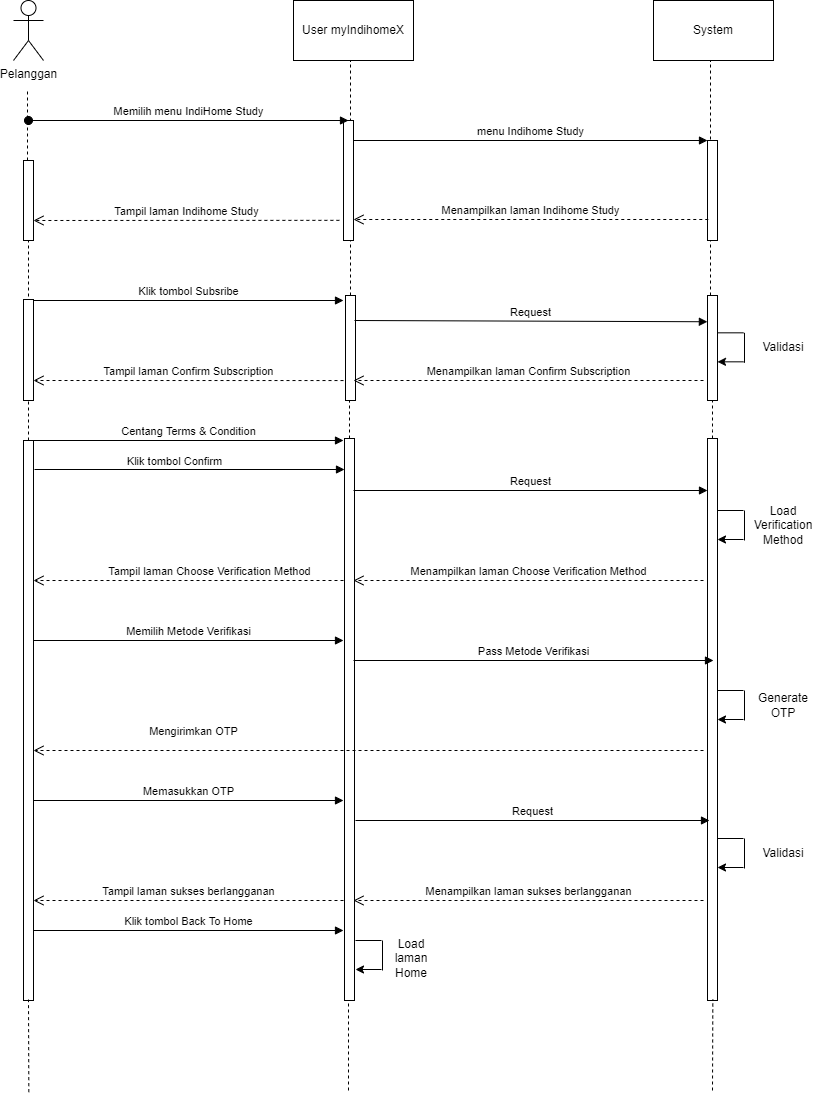

The diagram above was exported from draw.io. Its source (the exported page's mxGraphModel, read from the mxfile embedded in the PNG):
<mxGraphModel dx="1043" dy="581" grid="1" gridSize="10" guides="1" tooltips="1" connect="1" arrows="1" fold="1" page="1" pageScale="1" pageWidth="1700" pageHeight="1100" math="0" shadow="0">
  <root>
    <mxCell id="0" />
    <mxCell id="1" parent="0" />
    <mxCell id="jI_8_pWkIzItrfUYQ4nj-1" value="Pelanggan" style="shape=umlActor;verticalLabelPosition=bottom;verticalAlign=top;html=1;outlineConnect=0;" vertex="1" parent="1">
      <mxGeometry x="160" y="80" width="30" height="60" as="geometry" />
    </mxCell>
    <mxCell id="jI_8_pWkIzItrfUYQ4nj-2" value="User myIndihomeX" style="rounded=0;whiteSpace=wrap;html=1;" vertex="1" parent="1">
      <mxGeometry x="440" y="80" width="120" height="60" as="geometry" />
    </mxCell>
    <mxCell id="jI_8_pWkIzItrfUYQ4nj-3" value="System" style="rounded=0;whiteSpace=wrap;html=1;" vertex="1" parent="1">
      <mxGeometry x="800" y="80" width="120" height="60" as="geometry" />
    </mxCell>
    <mxCell id="jI_8_pWkIzItrfUYQ4nj-4" value="" style="endArrow=none;dashed=1;html=1;rounded=0;startArrow=none;" edge="1" parent="1" source="jI_8_pWkIzItrfUYQ4nj-15">
      <mxGeometry width="50" height="50" relative="1" as="geometry">
        <mxPoint x="180" y="1002.6666870117188" as="sourcePoint" />
        <mxPoint x="174" y="170" as="targetPoint" />
      </mxGeometry>
    </mxCell>
    <mxCell id="jI_8_pWkIzItrfUYQ4nj-5" value="" style="endArrow=none;dashed=1;html=1;rounded=0;startArrow=none;" edge="1" parent="1" source="jI_8_pWkIzItrfUYQ4nj-18">
      <mxGeometry width="50" height="50" relative="1" as="geometry">
        <mxPoint x="503" y="972.6666870117188" as="sourcePoint" />
        <mxPoint x="497" y="140" as="targetPoint" />
      </mxGeometry>
    </mxCell>
    <mxCell id="jI_8_pWkIzItrfUYQ4nj-6" value="" style="endArrow=none;dashed=1;html=1;rounded=0;startArrow=none;" edge="1" parent="1" source="jI_8_pWkIzItrfUYQ4nj-21">
      <mxGeometry width="50" height="50" relative="1" as="geometry">
        <mxPoint x="863" y="972.6666870117188" as="sourcePoint" />
        <mxPoint x="857" y="140" as="targetPoint" />
      </mxGeometry>
    </mxCell>
    <mxCell id="jI_8_pWkIzItrfUYQ4nj-7" value="" style="html=1;points=[];perimeter=orthogonalPerimeter;" vertex="1" parent="1">
      <mxGeometry x="490" y="200" width="10" height="120" as="geometry" />
    </mxCell>
    <mxCell id="jI_8_pWkIzItrfUYQ4nj-8" value="Memilih menu IndiHome Study" style="html=1;verticalAlign=bottom;startArrow=oval;endArrow=block;startSize=8;rounded=0;" edge="1" parent="1">
      <mxGeometry relative="1" as="geometry">
        <mxPoint x="175" y="200" as="sourcePoint" />
        <mxPoint x="495" y="200" as="targetPoint" />
      </mxGeometry>
    </mxCell>
    <mxCell id="jI_8_pWkIzItrfUYQ4nj-10" value="" style="html=1;points=[];perimeter=orthogonalPerimeter;" vertex="1" parent="1">
      <mxGeometry x="854" y="220" width="10" height="100" as="geometry" />
    </mxCell>
    <mxCell id="jI_8_pWkIzItrfUYQ4nj-11" value="menu Indihome Study" style="html=1;verticalAlign=bottom;endArrow=block;entryX=0;entryY=0;rounded=0;" edge="1" target="jI_8_pWkIzItrfUYQ4nj-10" parent="1" source="jI_8_pWkIzItrfUYQ4nj-7">
      <mxGeometry relative="1" as="geometry">
        <mxPoint x="784" y="200" as="sourcePoint" />
      </mxGeometry>
    </mxCell>
    <mxCell id="jI_8_pWkIzItrfUYQ4nj-12" value="Menampilkan laman Indihome Study" style="html=1;verticalAlign=bottom;endArrow=open;dashed=1;endSize=8;exitX=0.078;exitY=0.79;rounded=0;exitDx=0;exitDy=0;exitPerimeter=0;" edge="1" source="jI_8_pWkIzItrfUYQ4nj-10" parent="1" target="jI_8_pWkIzItrfUYQ4nj-7">
      <mxGeometry relative="1" as="geometry">
        <mxPoint x="784" y="276" as="targetPoint" />
      </mxGeometry>
    </mxCell>
    <mxCell id="jI_8_pWkIzItrfUYQ4nj-15" value="" style="html=1;points=[];perimeter=orthogonalPerimeter;" vertex="1" parent="1">
      <mxGeometry x="170" y="240" width="10" height="80" as="geometry" />
    </mxCell>
    <mxCell id="jI_8_pWkIzItrfUYQ4nj-16" value="" style="endArrow=none;dashed=1;html=1;rounded=0;startArrow=none;" edge="1" parent="1" source="jI_8_pWkIzItrfUYQ4nj-28" target="jI_8_pWkIzItrfUYQ4nj-15">
      <mxGeometry width="50" height="50" relative="1" as="geometry">
        <mxPoint x="180" y="1002.6666870117188" as="sourcePoint" />
        <mxPoint x="174" y="170" as="targetPoint" />
        <Array as="points">
          <mxPoint x="175" y="410" />
        </Array>
      </mxGeometry>
    </mxCell>
    <mxCell id="jI_8_pWkIzItrfUYQ4nj-17" value="Tampil laman Indihome Study" style="html=1;verticalAlign=bottom;endArrow=open;dashed=1;endSize=8;rounded=0;exitX=-0.411;exitY=0.832;exitDx=0;exitDy=0;exitPerimeter=0;" edge="1" parent="1" source="jI_8_pWkIzItrfUYQ4nj-7">
      <mxGeometry relative="1" as="geometry">
        <mxPoint x="260" y="300" as="sourcePoint" />
        <mxPoint x="180" y="300" as="targetPoint" />
      </mxGeometry>
    </mxCell>
    <mxCell id="jI_8_pWkIzItrfUYQ4nj-18" value="" style="html=1;points=[];perimeter=orthogonalPerimeter;" vertex="1" parent="1">
      <mxGeometry x="492" y="375" width="10" height="105" as="geometry" />
    </mxCell>
    <mxCell id="jI_8_pWkIzItrfUYQ4nj-19" value="" style="endArrow=none;dashed=1;html=1;rounded=0;startArrow=none;" edge="1" parent="1" source="jI_8_pWkIzItrfUYQ4nj-31" target="jI_8_pWkIzItrfUYQ4nj-18">
      <mxGeometry width="50" height="50" relative="1" as="geometry">
        <mxPoint x="503" y="972.6666870117188" as="sourcePoint" />
        <mxPoint x="497" y="140" as="targetPoint" />
        <Array as="points" />
      </mxGeometry>
    </mxCell>
    <mxCell id="jI_8_pWkIzItrfUYQ4nj-20" value="Klik tombol Subsribe" style="html=1;verticalAlign=bottom;endArrow=block;rounded=0;startArrow=none;" edge="1" parent="1" source="jI_8_pWkIzItrfUYQ4nj-26">
      <mxGeometry width="80" relative="1" as="geometry">
        <mxPoint x="175" y="380" as="sourcePoint" />
        <mxPoint x="490" y="380" as="targetPoint" />
      </mxGeometry>
    </mxCell>
    <mxCell id="jI_8_pWkIzItrfUYQ4nj-21" value="" style="html=1;points=[];perimeter=orthogonalPerimeter;" vertex="1" parent="1">
      <mxGeometry x="854" y="375" width="10" height="105" as="geometry" />
    </mxCell>
    <mxCell id="jI_8_pWkIzItrfUYQ4nj-22" value="" style="endArrow=none;dashed=1;html=1;rounded=0;startArrow=none;" edge="1" parent="1" source="jI_8_pWkIzItrfUYQ4nj-35" target="jI_8_pWkIzItrfUYQ4nj-21">
      <mxGeometry width="50" height="50" relative="1" as="geometry">
        <mxPoint x="863" y="972.6666870117188" as="sourcePoint" />
        <mxPoint x="857" y="140" as="targetPoint" />
        <Array as="points">
          <mxPoint x="859" y="510" />
        </Array>
      </mxGeometry>
    </mxCell>
    <mxCell id="jI_8_pWkIzItrfUYQ4nj-23" value="Request" style="html=1;verticalAlign=bottom;endArrow=block;rounded=0;entryX=-0.011;entryY=0.25;entryDx=0;entryDy=0;entryPerimeter=0;" edge="1" parent="1" target="jI_8_pWkIzItrfUYQ4nj-21">
      <mxGeometry width="80" relative="1" as="geometry">
        <mxPoint x="501" y="400" as="sourcePoint" />
        <mxPoint x="850" y="400" as="targetPoint" />
      </mxGeometry>
    </mxCell>
    <mxCell id="jI_8_pWkIzItrfUYQ4nj-24" value="Menampilkan laman Confirm Subscription" style="html=1;verticalAlign=bottom;endArrow=open;dashed=1;endSize=8;rounded=0;" edge="1" parent="1">
      <mxGeometry relative="1" as="geometry">
        <mxPoint x="850" y="460" as="sourcePoint" />
        <mxPoint x="500" y="460" as="targetPoint" />
      </mxGeometry>
    </mxCell>
    <mxCell id="jI_8_pWkIzItrfUYQ4nj-25" value="Tampil laman Confirm Subscription" style="html=1;verticalAlign=bottom;endArrow=open;dashed=1;endSize=8;rounded=0;exitX=-0.2;exitY=0.81;exitDx=0;exitDy=0;exitPerimeter=0;entryX=1;entryY=0.802;entryDx=0;entryDy=0;entryPerimeter=0;" edge="1" parent="1" source="jI_8_pWkIzItrfUYQ4nj-18" target="jI_8_pWkIzItrfUYQ4nj-26">
      <mxGeometry relative="1" as="geometry">
        <mxPoint x="255" y="460" as="sourcePoint" />
        <mxPoint x="175" y="460" as="targetPoint" />
      </mxGeometry>
    </mxCell>
    <mxCell id="jI_8_pWkIzItrfUYQ4nj-26" value="" style="html=1;points=[];perimeter=orthogonalPerimeter;" vertex="1" parent="1">
      <mxGeometry x="170" y="379" width="10" height="101" as="geometry" />
    </mxCell>
    <mxCell id="jI_8_pWkIzItrfUYQ4nj-27" value="" style="html=1;verticalAlign=bottom;endArrow=none;rounded=0;" edge="1" parent="1" target="jI_8_pWkIzItrfUYQ4nj-26">
      <mxGeometry width="80" relative="1" as="geometry">
        <mxPoint x="175" y="380" as="sourcePoint" />
        <mxPoint x="490" y="380" as="targetPoint" />
      </mxGeometry>
    </mxCell>
    <mxCell id="jI_8_pWkIzItrfUYQ4nj-28" value="" style="html=1;points=[];perimeter=orthogonalPerimeter;" vertex="1" parent="1">
      <mxGeometry x="170" y="520" width="10" height="560" as="geometry" />
    </mxCell>
    <mxCell id="jI_8_pWkIzItrfUYQ4nj-29" value="" style="endArrow=none;dashed=1;html=1;rounded=0;" edge="1" parent="1">
      <mxGeometry width="50" height="50" relative="1" as="geometry">
        <mxPoint x="175.33" y="1171.6666870117188" as="sourcePoint" />
        <mxPoint x="175" y="1079" as="targetPoint" />
        <Array as="points" />
      </mxGeometry>
    </mxCell>
    <mxCell id="jI_8_pWkIzItrfUYQ4nj-30" value="Centang Terms &amp;amp; Condition" style="html=1;verticalAlign=bottom;endArrow=block;rounded=0;" edge="1" parent="1">
      <mxGeometry width="80" relative="1" as="geometry">
        <mxPoint x="180" y="520" as="sourcePoint" />
        <mxPoint x="490" y="520" as="targetPoint" />
      </mxGeometry>
    </mxCell>
    <mxCell id="jI_8_pWkIzItrfUYQ4nj-31" value="" style="html=1;points=[];perimeter=orthogonalPerimeter;" vertex="1" parent="1">
      <mxGeometry x="491" y="518" width="10" height="562" as="geometry" />
    </mxCell>
    <mxCell id="jI_8_pWkIzItrfUYQ4nj-32" value="" style="endArrow=none;dashed=1;html=1;rounded=0;" edge="1" parent="1">
      <mxGeometry width="50" height="50" relative="1" as="geometry">
        <mxPoint x="495" y="1170" as="sourcePoint" />
        <mxPoint x="495" y="1080" as="targetPoint" />
        <Array as="points" />
      </mxGeometry>
    </mxCell>
    <mxCell id="jI_8_pWkIzItrfUYQ4nj-33" value="Klik tombol Confirm" style="html=1;verticalAlign=bottom;endArrow=block;rounded=0;" edge="1" parent="1">
      <mxGeometry x="-0.0968" y="-1" width="80" relative="1" as="geometry">
        <mxPoint x="181" y="549" as="sourcePoint" />
        <mxPoint x="491" y="549" as="targetPoint" />
        <mxPoint as="offset" />
      </mxGeometry>
    </mxCell>
    <mxCell id="jI_8_pWkIzItrfUYQ4nj-34" value="Request" style="html=1;verticalAlign=bottom;endArrow=block;rounded=0;" edge="1" parent="1" target="jI_8_pWkIzItrfUYQ4nj-35">
      <mxGeometry width="80" relative="1" as="geometry">
        <mxPoint x="500" y="570" as="sourcePoint" />
        <mxPoint x="840" y="570" as="targetPoint" />
      </mxGeometry>
    </mxCell>
    <mxCell id="jI_8_pWkIzItrfUYQ4nj-35" value="" style="html=1;points=[];perimeter=orthogonalPerimeter;" vertex="1" parent="1">
      <mxGeometry x="854" y="518" width="10" height="562" as="geometry" />
    </mxCell>
    <mxCell id="jI_8_pWkIzItrfUYQ4nj-36" value="" style="endArrow=none;dashed=1;html=1;rounded=0;" edge="1" parent="1">
      <mxGeometry width="50" height="50" relative="1" as="geometry">
        <mxPoint x="859" y="1170" as="sourcePoint" />
        <mxPoint x="859.33" y="1079" as="targetPoint" />
        <Array as="points" />
      </mxGeometry>
    </mxCell>
    <mxCell id="jI_8_pWkIzItrfUYQ4nj-37" value="" style="endArrow=none;html=1;rounded=0;" edge="1" parent="1">
      <mxGeometry width="50" height="50" relative="1" as="geometry">
        <mxPoint x="864" y="590" as="sourcePoint" />
        <mxPoint x="890" y="590" as="targetPoint" />
      </mxGeometry>
    </mxCell>
    <mxCell id="jI_8_pWkIzItrfUYQ4nj-38" value="" style="endArrow=none;html=1;rounded=0;" edge="1" parent="1">
      <mxGeometry width="50" height="50" relative="1" as="geometry">
        <mxPoint x="891" y="590" as="sourcePoint" />
        <mxPoint x="891" y="620" as="targetPoint" />
      </mxGeometry>
    </mxCell>
    <mxCell id="jI_8_pWkIzItrfUYQ4nj-39" value="" style="endArrow=classic;html=1;rounded=0;" edge="1" parent="1">
      <mxGeometry width="50" height="50" relative="1" as="geometry">
        <mxPoint x="890" y="619" as="sourcePoint" />
        <mxPoint x="864" y="619" as="targetPoint" />
      </mxGeometry>
    </mxCell>
    <mxCell id="jI_8_pWkIzItrfUYQ4nj-41" value="Load Verification Method" style="text;html=1;strokeColor=none;fillColor=none;align=center;verticalAlign=middle;whiteSpace=wrap;rounded=0;" vertex="1" parent="1">
      <mxGeometry x="900" y="590" width="60" height="30" as="geometry" />
    </mxCell>
    <mxCell id="jI_8_pWkIzItrfUYQ4nj-43" value="Menampilkan laman Choose Verification Method" style="html=1;verticalAlign=bottom;endArrow=open;dashed=1;endSize=8;rounded=0;" edge="1" parent="1">
      <mxGeometry relative="1" as="geometry">
        <mxPoint x="850" y="660" as="sourcePoint" />
        <mxPoint x="500" y="660" as="targetPoint" />
      </mxGeometry>
    </mxCell>
    <mxCell id="jI_8_pWkIzItrfUYQ4nj-45" value="Tampil laman Choose Verification Method" style="html=1;verticalAlign=bottom;endArrow=open;dashed=1;endSize=8;rounded=0;entryX=0.9;entryY=0.703;entryDx=0;entryDy=0;entryPerimeter=0;" edge="1" parent="1">
      <mxGeometry x="-0.1429" relative="1" as="geometry">
        <mxPoint x="490" y="660" as="sourcePoint" />
        <mxPoint x="180" y="660.0060000000001" as="targetPoint" />
        <mxPoint x="-1" as="offset" />
      </mxGeometry>
    </mxCell>
    <mxCell id="jI_8_pWkIzItrfUYQ4nj-46" value="Memilih Metode Verifikasi" style="html=1;verticalAlign=bottom;endArrow=block;rounded=0;" edge="1" parent="1">
      <mxGeometry width="80" relative="1" as="geometry">
        <mxPoint x="180" y="720" as="sourcePoint" />
        <mxPoint x="490" y="720" as="targetPoint" />
      </mxGeometry>
    </mxCell>
    <mxCell id="jI_8_pWkIzItrfUYQ4nj-47" value="Pass Metode Verifikasi" style="html=1;verticalAlign=bottom;endArrow=block;rounded=0;" edge="1" parent="1">
      <mxGeometry width="80" relative="1" as="geometry">
        <mxPoint x="500" y="740" as="sourcePoint" />
        <mxPoint x="860" y="740" as="targetPoint" />
      </mxGeometry>
    </mxCell>
    <mxCell id="jI_8_pWkIzItrfUYQ4nj-50" value="" style="endArrow=none;html=1;rounded=0;" edge="1" parent="1">
      <mxGeometry width="50" height="50" relative="1" as="geometry">
        <mxPoint x="864" y="770" as="sourcePoint" />
        <mxPoint x="890" y="770" as="targetPoint" />
      </mxGeometry>
    </mxCell>
    <mxCell id="jI_8_pWkIzItrfUYQ4nj-51" value="" style="endArrow=none;html=1;rounded=0;" edge="1" parent="1">
      <mxGeometry width="50" height="50" relative="1" as="geometry">
        <mxPoint x="891" y="770" as="sourcePoint" />
        <mxPoint x="891" y="800" as="targetPoint" />
      </mxGeometry>
    </mxCell>
    <mxCell id="jI_8_pWkIzItrfUYQ4nj-52" value="" style="endArrow=classic;html=1;rounded=0;" edge="1" parent="1">
      <mxGeometry width="50" height="50" relative="1" as="geometry">
        <mxPoint x="890" y="799" as="sourcePoint" />
        <mxPoint x="864" y="799" as="targetPoint" />
      </mxGeometry>
    </mxCell>
    <mxCell id="jI_8_pWkIzItrfUYQ4nj-53" value="Generate OTP" style="text;html=1;strokeColor=none;fillColor=none;align=center;verticalAlign=middle;whiteSpace=wrap;rounded=0;" vertex="1" parent="1">
      <mxGeometry x="900" y="770" width="60" height="30" as="geometry" />
    </mxCell>
    <mxCell id="jI_8_pWkIzItrfUYQ4nj-54" value="Mengirimkan OTP" style="html=1;verticalAlign=bottom;endArrow=open;dashed=1;endSize=8;rounded=0;" edge="1" parent="1">
      <mxGeometry x="0.5206" y="-10" relative="1" as="geometry">
        <mxPoint x="850" y="830" as="sourcePoint" />
        <mxPoint x="180" y="830" as="targetPoint" />
        <mxPoint x="-1" as="offset" />
      </mxGeometry>
    </mxCell>
    <mxCell id="jI_8_pWkIzItrfUYQ4nj-55" value="" style="endArrow=none;html=1;rounded=0;" edge="1" parent="1">
      <mxGeometry width="50" height="50" relative="1" as="geometry">
        <mxPoint x="864" y="412.33000000000004" as="sourcePoint" />
        <mxPoint x="890" y="412.33000000000004" as="targetPoint" />
      </mxGeometry>
    </mxCell>
    <mxCell id="jI_8_pWkIzItrfUYQ4nj-56" value="" style="endArrow=none;html=1;rounded=0;" edge="1" parent="1">
      <mxGeometry width="50" height="50" relative="1" as="geometry">
        <mxPoint x="891" y="412.33000000000004" as="sourcePoint" />
        <mxPoint x="891" y="442.33000000000004" as="targetPoint" />
      </mxGeometry>
    </mxCell>
    <mxCell id="jI_8_pWkIzItrfUYQ4nj-57" value="" style="endArrow=classic;html=1;rounded=0;" edge="1" parent="1">
      <mxGeometry width="50" height="50" relative="1" as="geometry">
        <mxPoint x="890" y="441.33000000000004" as="sourcePoint" />
        <mxPoint x="864" y="441.33000000000004" as="targetPoint" />
      </mxGeometry>
    </mxCell>
    <mxCell id="jI_8_pWkIzItrfUYQ4nj-58" value="Validasi" style="text;html=1;strokeColor=none;fillColor=none;align=center;verticalAlign=middle;whiteSpace=wrap;rounded=0;" vertex="1" parent="1">
      <mxGeometry x="900" y="412.33000000000004" width="60" height="30" as="geometry" />
    </mxCell>
    <mxCell id="jI_8_pWkIzItrfUYQ4nj-59" value="Memasukkan OTP" style="html=1;verticalAlign=bottom;endArrow=block;rounded=0;" edge="1" parent="1">
      <mxGeometry width="80" relative="1" as="geometry">
        <mxPoint x="180" y="880" as="sourcePoint" />
        <mxPoint x="490" y="880" as="targetPoint" />
      </mxGeometry>
    </mxCell>
    <mxCell id="jI_8_pWkIzItrfUYQ4nj-60" value="Request" style="html=1;verticalAlign=bottom;endArrow=block;rounded=0;" edge="1" parent="1">
      <mxGeometry width="80" relative="1" as="geometry">
        <mxPoint x="502" y="900" as="sourcePoint" />
        <mxPoint x="856" y="900" as="targetPoint" />
      </mxGeometry>
    </mxCell>
    <mxCell id="jI_8_pWkIzItrfUYQ4nj-61" value="" style="endArrow=none;html=1;rounded=0;" edge="1" parent="1">
      <mxGeometry width="50" height="50" relative="1" as="geometry">
        <mxPoint x="864" y="918" as="sourcePoint" />
        <mxPoint x="890" y="918" as="targetPoint" />
      </mxGeometry>
    </mxCell>
    <mxCell id="jI_8_pWkIzItrfUYQ4nj-62" value="" style="endArrow=none;html=1;rounded=0;" edge="1" parent="1">
      <mxGeometry width="50" height="50" relative="1" as="geometry">
        <mxPoint x="891" y="918" as="sourcePoint" />
        <mxPoint x="891" y="948" as="targetPoint" />
      </mxGeometry>
    </mxCell>
    <mxCell id="jI_8_pWkIzItrfUYQ4nj-63" value="" style="endArrow=classic;html=1;rounded=0;" edge="1" parent="1">
      <mxGeometry width="50" height="50" relative="1" as="geometry">
        <mxPoint x="890" y="947" as="sourcePoint" />
        <mxPoint x="864" y="947" as="targetPoint" />
      </mxGeometry>
    </mxCell>
    <mxCell id="jI_8_pWkIzItrfUYQ4nj-64" value="Validasi" style="text;html=1;strokeColor=none;fillColor=none;align=center;verticalAlign=middle;whiteSpace=wrap;rounded=0;" vertex="1" parent="1">
      <mxGeometry x="900" y="918" width="60" height="30" as="geometry" />
    </mxCell>
    <mxCell id="jI_8_pWkIzItrfUYQ4nj-65" value="Menampilkan laman sukses berlangganan" style="html=1;verticalAlign=bottom;endArrow=open;dashed=1;endSize=8;rounded=0;" edge="1" parent="1">
      <mxGeometry relative="1" as="geometry">
        <mxPoint x="850" y="980" as="sourcePoint" />
        <mxPoint x="500" y="980" as="targetPoint" />
      </mxGeometry>
    </mxCell>
    <mxCell id="jI_8_pWkIzItrfUYQ4nj-66" value="Tampil laman sukses berlangganan" style="html=1;verticalAlign=bottom;endArrow=open;dashed=1;endSize=8;rounded=0;" edge="1" parent="1">
      <mxGeometry relative="1" as="geometry">
        <mxPoint x="490" y="980" as="sourcePoint" />
        <mxPoint x="180" y="980" as="targetPoint" />
      </mxGeometry>
    </mxCell>
    <mxCell id="jI_8_pWkIzItrfUYQ4nj-68" value="Klik tombol Back To Home" style="html=1;verticalAlign=bottom;endArrow=block;rounded=0;" edge="1" parent="1">
      <mxGeometry width="80" relative="1" as="geometry">
        <mxPoint x="180" y="1010" as="sourcePoint" />
        <mxPoint x="490" y="1010" as="targetPoint" />
      </mxGeometry>
    </mxCell>
    <mxCell id="jI_8_pWkIzItrfUYQ4nj-71" value="" style="endArrow=none;html=1;rounded=0;" edge="1" parent="1">
      <mxGeometry width="50" height="50" relative="1" as="geometry">
        <mxPoint x="502" y="1020" as="sourcePoint" />
        <mxPoint x="528" y="1020" as="targetPoint" />
      </mxGeometry>
    </mxCell>
    <mxCell id="jI_8_pWkIzItrfUYQ4nj-72" value="" style="endArrow=none;html=1;rounded=0;" edge="1" parent="1">
      <mxGeometry width="50" height="50" relative="1" as="geometry">
        <mxPoint x="529" y="1020" as="sourcePoint" />
        <mxPoint x="529" y="1050" as="targetPoint" />
      </mxGeometry>
    </mxCell>
    <mxCell id="jI_8_pWkIzItrfUYQ4nj-73" value="" style="endArrow=classic;html=1;rounded=0;" edge="1" parent="1">
      <mxGeometry width="50" height="50" relative="1" as="geometry">
        <mxPoint x="528" y="1049" as="sourcePoint" />
        <mxPoint x="502" y="1049" as="targetPoint" />
      </mxGeometry>
    </mxCell>
    <mxCell id="jI_8_pWkIzItrfUYQ4nj-74" value="Load laman Home" style="text;html=1;strokeColor=none;fillColor=none;align=center;verticalAlign=middle;whiteSpace=wrap;rounded=0;" vertex="1" parent="1">
      <mxGeometry x="528" y="1023" width="60" height="30" as="geometry" />
    </mxCell>
  </root>
</mxGraphModel>